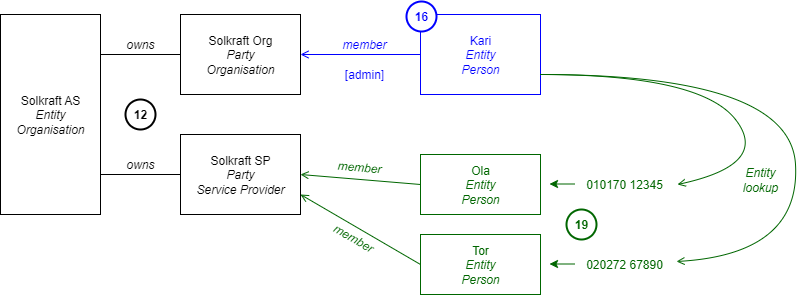

The diagram above was exported from draw.io. Its source (the exported page's mxGraphModel, read from the mxfile embedded in the PNG):
<mxGraphModel dx="2066" dy="1103" grid="1" gridSize="10" guides="1" tooltips="1" connect="1" arrows="1" fold="1" page="1" pageScale="1" pageWidth="827" pageHeight="1169" math="0" shadow="0">
  <root>
    <mxCell id="0" />
    <mxCell id="1" parent="0" />
    <mxCell id="YkZWlyUl4G3yqKhhf-fJ-10" style="edgeStyle=orthogonalEdgeStyle;rounded=0;orthogonalLoop=1;jettySize=auto;html=1;exitX=1;exitY=0.25;exitDx=0;exitDy=0;entryX=0;entryY=0.5;entryDx=0;entryDy=0;endArrow=none;endFill=0;startArrow=none;startFill=0;" edge="1" parent="1" source="YkZWlyUl4G3yqKhhf-fJ-1" target="YkZWlyUl4G3yqKhhf-fJ-7">
      <mxGeometry relative="1" as="geometry">
        <Array as="points">
          <mxPoint x="120" y="60" />
        </Array>
      </mxGeometry>
    </mxCell>
    <mxCell id="YkZWlyUl4G3yqKhhf-fJ-11" style="edgeStyle=orthogonalEdgeStyle;rounded=0;orthogonalLoop=1;jettySize=auto;html=1;exitX=1;exitY=0.75;exitDx=0;exitDy=0;entryX=0;entryY=0.5;entryDx=0;entryDy=0;endArrow=none;endFill=0;" edge="1" parent="1" source="YkZWlyUl4G3yqKhhf-fJ-1" target="YkZWlyUl4G3yqKhhf-fJ-8">
      <mxGeometry relative="1" as="geometry">
        <Array as="points">
          <mxPoint x="120" y="180" />
        </Array>
      </mxGeometry>
    </mxCell>
    <mxCell id="YkZWlyUl4G3yqKhhf-fJ-1" value="Solkraft AS&lt;div&gt;&lt;i&gt;Entity&lt;/i&gt;&lt;/div&gt;&lt;div&gt;&lt;i&gt;Organisation&lt;/i&gt;&lt;/div&gt;" style="rounded=0;whiteSpace=wrap;html=1;" vertex="1" parent="1">
      <mxGeometry x="20" y="20" width="100" height="200" as="geometry" />
    </mxCell>
    <mxCell id="YkZWlyUl4G3yqKhhf-fJ-15" style="edgeStyle=orthogonalEdgeStyle;rounded=0;orthogonalLoop=1;jettySize=auto;html=1;exitX=1;exitY=0.5;exitDx=0;exitDy=0;entryX=0;entryY=0.5;entryDx=0;entryDy=0;startArrow=open;startFill=0;endArrow=none;endFill=0;strokeColor=light-dark(#0000FF,#0000CC);" edge="1" parent="1" source="YkZWlyUl4G3yqKhhf-fJ-7" target="YkZWlyUl4G3yqKhhf-fJ-12">
      <mxGeometry relative="1" as="geometry" />
    </mxCell>
    <mxCell id="YkZWlyUl4G3yqKhhf-fJ-7" value="Solkraft Org&lt;div&gt;&lt;i&gt;Party&lt;/i&gt;&lt;br&gt;&lt;div&gt;&lt;div&gt;&lt;i&gt;Organisation&lt;/i&gt;&lt;/div&gt;&lt;/div&gt;&lt;/div&gt;" style="rounded=0;whiteSpace=wrap;html=1;spacingTop=0;spacing=2;spacingBottom=0;spacingLeft=0;" vertex="1" parent="1">
      <mxGeometry x="200" y="20" width="120" height="80" as="geometry" />
    </mxCell>
    <mxCell id="YkZWlyUl4G3yqKhhf-fJ-8" value="Solkraft SP&lt;div&gt;&lt;i&gt;Party&lt;/i&gt;&lt;br&gt;&lt;div&gt;&lt;i&gt;Service Provider&lt;/i&gt;&lt;/div&gt;&lt;/div&gt;" style="rounded=0;whiteSpace=wrap;html=1;" vertex="1" parent="1">
      <mxGeometry x="200" y="140" width="120" height="80" as="geometry" />
    </mxCell>
    <mxCell id="YkZWlyUl4G3yqKhhf-fJ-12" value="&lt;font style=&quot;&quot;&gt;Kari&lt;/font&gt;&lt;div&gt;&lt;i&gt;&lt;font style=&quot;&quot;&gt;Entity&lt;/font&gt;&lt;/i&gt;&lt;/div&gt;&lt;div&gt;&lt;i&gt;&lt;font style=&quot;&quot;&gt;Person&lt;/font&gt;&lt;/i&gt;&lt;/div&gt;" style="rounded=0;whiteSpace=wrap;html=1;spacingTop=0;spacing=2;spacingBottom=0;spacingLeft=0;strokeColor=light-dark(#0000FF,#0000CC);fontColor=light-dark(#0000FF,#0000CC);" vertex="1" parent="1">
      <mxGeometry x="440" y="20" width="120" height="80" as="geometry" />
    </mxCell>
    <mxCell id="YkZWlyUl4G3yqKhhf-fJ-13" value="Ola&lt;br&gt;&lt;div&gt;&lt;i&gt;Entity&lt;/i&gt;&lt;/div&gt;&lt;div&gt;&lt;i&gt;Person&lt;/i&gt;&lt;/div&gt;" style="rounded=0;whiteSpace=wrap;html=1;spacingTop=0;spacing=2;spacingBottom=0;spacingLeft=0;fontColor=light-dark(#006600,#006600);strokeColor=light-dark(#006600,#006600);" vertex="1" parent="1">
      <mxGeometry x="440" y="160" width="120" height="60" as="geometry" />
    </mxCell>
    <mxCell id="YkZWlyUl4G3yqKhhf-fJ-14" value="Tor&lt;br&gt;&lt;div&gt;&lt;i&gt;Entity&lt;/i&gt;&lt;/div&gt;&lt;div&gt;&lt;i&gt;Person&lt;/i&gt;&lt;/div&gt;" style="rounded=0;whiteSpace=wrap;html=1;spacingTop=0;spacing=2;spacingBottom=0;spacingLeft=0;fontColor=light-dark(#006600,#006600);strokeColor=light-dark(#006600,#006600);" vertex="1" parent="1">
      <mxGeometry x="440" y="240" width="120" height="60" as="geometry" />
    </mxCell>
    <mxCell id="YkZWlyUl4G3yqKhhf-fJ-16" value="[admin]" style="text;html=1;align=center;verticalAlign=middle;whiteSpace=wrap;rounded=0;fontColor=light-dark(#0000FF,#0000CC);" vertex="1" parent="1">
      <mxGeometry x="354" y="70" width="60" height="20" as="geometry" />
    </mxCell>
    <mxCell id="YkZWlyUl4G3yqKhhf-fJ-18" value="" style="curved=1;endArrow=none;html=1;rounded=0;entryX=1;entryY=0.75;entryDx=0;entryDy=0;startArrow=open;startFill=0;endFill=0;exitX=1.089;exitY=0.5;exitDx=0;exitDy=0;exitPerimeter=0;strokeColor=light-dark(#006600,#006600);" edge="1" parent="1" source="YkZWlyUl4G3yqKhhf-fJ-19" target="YkZWlyUl4G3yqKhhf-fJ-12">
      <mxGeometry width="50" height="50" relative="1" as="geometry">
        <mxPoint x="737" y="190" as="sourcePoint" />
        <mxPoint x="627" y="80" as="targetPoint" />
        <Array as="points">
          <mxPoint x="790" y="170" />
          <mxPoint x="720" y="80" />
        </Array>
      </mxGeometry>
    </mxCell>
    <mxCell id="YkZWlyUl4G3yqKhhf-fJ-19" value="010170 12345" style="text;html=1;align=center;verticalAlign=middle;whiteSpace=wrap;rounded=0;fontColor=light-dark(#006600,#006600);" vertex="1" parent="1">
      <mxGeometry x="599" y="175" width="90" height="30" as="geometry" />
    </mxCell>
    <mxCell id="YkZWlyUl4G3yqKhhf-fJ-20" value="020272 67890" style="text;html=1;align=center;verticalAlign=middle;whiteSpace=wrap;rounded=0;fontColor=light-dark(#006600,#006600);" vertex="1" parent="1">
      <mxGeometry x="599" y="255" width="90" height="30" as="geometry" />
    </mxCell>
    <mxCell id="YkZWlyUl4G3yqKhhf-fJ-22" value="" style="endArrow=open;html=1;rounded=0;entryX=1;entryY=0.5;entryDx=0;entryDy=0;exitX=0;exitY=0.5;exitDx=0;exitDy=0;endFill=0;strokeColor=light-dark(#006600,#006600);" edge="1" parent="1" source="YkZWlyUl4G3yqKhhf-fJ-13" target="YkZWlyUl4G3yqKhhf-fJ-8">
      <mxGeometry width="50" height="50" relative="1" as="geometry">
        <mxPoint x="390" y="390" as="sourcePoint" />
        <mxPoint x="440" y="340" as="targetPoint" />
      </mxGeometry>
    </mxCell>
    <mxCell id="YkZWlyUl4G3yqKhhf-fJ-23" value="" style="endArrow=open;html=1;rounded=0;entryX=1;entryY=0.75;entryDx=0;entryDy=0;exitX=0;exitY=0.5;exitDx=0;exitDy=0;endFill=0;strokeColor=light-dark(#006600,#006600);" edge="1" parent="1" source="YkZWlyUl4G3yqKhhf-fJ-14" target="YkZWlyUl4G3yqKhhf-fJ-8">
      <mxGeometry width="50" height="50" relative="1" as="geometry">
        <mxPoint x="400" y="255" as="sourcePoint" />
        <mxPoint x="290" y="235" as="targetPoint" />
      </mxGeometry>
    </mxCell>
    <mxCell id="YkZWlyUl4G3yqKhhf-fJ-24" value="" style="curved=1;endArrow=none;html=1;rounded=0;entryX=1;entryY=0.75;entryDx=0;entryDy=0;startArrow=open;startFill=0;endFill=0;exitX=1.078;exitY=0.4;exitDx=0;exitDy=0;exitPerimeter=0;strokeColor=light-dark(#006600,#006600);" edge="1" parent="1" source="YkZWlyUl4G3yqKhhf-fJ-20">
      <mxGeometry width="50" height="50" relative="1" as="geometry">
        <mxPoint x="680" y="260" as="sourcePoint" />
        <mxPoint x="560" y="80" as="targetPoint" />
        <Array as="points">
          <mxPoint x="820" y="260" />
          <mxPoint x="810" y="80" />
        </Array>
      </mxGeometry>
    </mxCell>
    <mxCell id="YkZWlyUl4G3yqKhhf-fJ-25" value="" style="endArrow=classic;html=1;rounded=0;entryX=1;entryY=0.5;entryDx=0;entryDy=0;strokeColor=light-dark(#006600,#006600);" edge="1" parent="1">
      <mxGeometry width="50" height="50" relative="1" as="geometry">
        <mxPoint x="594" y="189.5" as="sourcePoint" />
        <mxPoint x="569" y="189.5" as="targetPoint" />
      </mxGeometry>
    </mxCell>
    <mxCell id="YkZWlyUl4G3yqKhhf-fJ-28" value="" style="endArrow=classic;html=1;rounded=0;entryX=1;entryY=0.5;entryDx=0;entryDy=0;strokeColor=light-dark(#006600,#006600);" edge="1" parent="1">
      <mxGeometry width="50" height="50" relative="1" as="geometry">
        <mxPoint x="594" y="269.5" as="sourcePoint" />
        <mxPoint x="569" y="269.5" as="targetPoint" />
      </mxGeometry>
    </mxCell>
    <mxCell id="YkZWlyUl4G3yqKhhf-fJ-29" value="owns" style="text;html=1;align=center;verticalAlign=middle;whiteSpace=wrap;rounded=0;fontStyle=2" vertex="1" parent="1">
      <mxGeometry x="130" y="40" width="60" height="20" as="geometry" />
    </mxCell>
    <mxCell id="YkZWlyUl4G3yqKhhf-fJ-31" value="owns" style="text;html=1;align=center;verticalAlign=middle;whiteSpace=wrap;rounded=0;fontStyle=2" vertex="1" parent="1">
      <mxGeometry x="130" y="160" width="60" height="20" as="geometry" />
    </mxCell>
    <mxCell id="YkZWlyUl4G3yqKhhf-fJ-33" value="member" style="text;html=1;align=center;verticalAlign=middle;whiteSpace=wrap;rounded=0;fontStyle=2;fontColor=light-dark(#0000FF,#0000CC);" vertex="1" parent="1">
      <mxGeometry x="354" y="40" width="60" height="20" as="geometry" />
    </mxCell>
    <mxCell id="YkZWlyUl4G3yqKhhf-fJ-34" value="member" style="text;html=1;align=center;verticalAlign=middle;whiteSpace=wrap;rounded=0;fontStyle=2;rotation=30;fontColor=light-dark(#006600,#006600);" vertex="1" parent="1">
      <mxGeometry x="343" y="234" width="60" height="20" as="geometry" />
    </mxCell>
    <mxCell id="YkZWlyUl4G3yqKhhf-fJ-38" value="member" style="text;html=1;align=center;verticalAlign=middle;whiteSpace=wrap;rounded=0;fontStyle=2;rotation=5;fontColor=light-dark(#006600,#006600);" vertex="1" parent="1">
      <mxGeometry x="348.50076211353314" y="163.00025403784443" width="60" height="20" as="geometry" />
    </mxCell>
    <mxCell id="YkZWlyUl4G3yqKhhf-fJ-41" value="Entity lookup" style="text;html=1;align=center;verticalAlign=middle;whiteSpace=wrap;rounded=0;fontStyle=2;fontColor=light-dark(#006600,#006600);" vertex="1" parent="1">
      <mxGeometry x="750" y="175" width="60" height="20" as="geometry" />
    </mxCell>
    <mxCell id="YkZWlyUl4G3yqKhhf-fJ-43" value="&lt;b&gt;12&lt;/b&gt;" style="ellipse;whiteSpace=wrap;html=1;aspect=fixed;strokeWidth=2;" vertex="1" parent="1">
      <mxGeometry x="145" y="105" width="30" height="30" as="geometry" />
    </mxCell>
    <mxCell id="YkZWlyUl4G3yqKhhf-fJ-44" value="&lt;b&gt;16&lt;/b&gt;" style="ellipse;whiteSpace=wrap;html=1;aspect=fixed;strokeWidth=2;strokeColor=light-dark(#0000FF,#0000CC);fontColor=light-dark(#0000FF,#0000CC);" vertex="1" parent="1">
      <mxGeometry x="426" y="7" width="30" height="30" as="geometry" />
    </mxCell>
    <mxCell id="YkZWlyUl4G3yqKhhf-fJ-45" value="&lt;b&gt;19&lt;/b&gt;" style="ellipse;whiteSpace=wrap;html=1;aspect=fixed;strokeWidth=2;strokeColor=light-dark(#006600,#006600);fontColor=light-dark(#006600,#006600);" vertex="1" parent="1">
      <mxGeometry x="586" y="215" width="30" height="30" as="geometry" />
    </mxCell>
  </root>
</mxGraphModel>